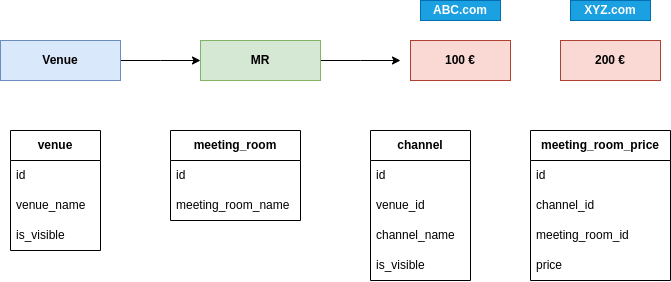

The diagram above was exported from draw.io. Its source (the exported page's mxGraphModel, read from the mxfile embedded in the PNG):
<mxGraphModel dx="1195" dy="668" grid="1" gridSize="10" guides="1" tooltips="1" connect="1" arrows="1" fold="1" page="1" pageScale="1" pageWidth="850" pageHeight="1100" math="0" shadow="0">
  <root>
    <mxCell id="0" />
    <mxCell id="1" parent="0" />
    <mxCell id="gza2ZHrkRtrI7euw9ku_-2" style="edgeStyle=orthogonalEdgeStyle;rounded=0;orthogonalLoop=1;jettySize=auto;html=1;" edge="1" parent="1" source="gza2ZHrkRtrI7euw9ku_-1">
      <mxGeometry relative="1" as="geometry">
        <mxPoint x="230" y="330" as="targetPoint" />
      </mxGeometry>
    </mxCell>
    <mxCell id="gza2ZHrkRtrI7euw9ku_-1" value="Venue" style="rounded=0;whiteSpace=wrap;html=1;fontStyle=1;fillColor=#dae8fc;strokeColor=#6c8ebf;" vertex="1" parent="1">
      <mxGeometry x="30" y="310" width="120" height="40" as="geometry" />
    </mxCell>
    <mxCell id="gza2ZHrkRtrI7euw9ku_-16" style="edgeStyle=orthogonalEdgeStyle;rounded=0;orthogonalLoop=1;jettySize=auto;html=1;" edge="1" parent="1" source="gza2ZHrkRtrI7euw9ku_-3">
      <mxGeometry relative="1" as="geometry">
        <mxPoint x="430" y="330" as="targetPoint" />
      </mxGeometry>
    </mxCell>
    <mxCell id="gza2ZHrkRtrI7euw9ku_-3" value="MR" style="rounded=0;whiteSpace=wrap;html=1;fillColor=#d5e8d4;strokeColor=#82b366;fontStyle=1" vertex="1" parent="1">
      <mxGeometry x="230" y="310" width="120" height="40" as="geometry" />
    </mxCell>
    <mxCell id="gza2ZHrkRtrI7euw9ku_-4" value="ABC.com" style="rounded=0;whiteSpace=wrap;html=1;fillColor=#1ba1e2;strokeColor=#006EAF;fontColor=#ffffff;fontStyle=1" vertex="1" parent="1">
      <mxGeometry x="450" y="270" width="80" height="20" as="geometry" />
    </mxCell>
    <mxCell id="gza2ZHrkRtrI7euw9ku_-5" value="XYZ.com" style="rounded=0;whiteSpace=wrap;html=1;fillColor=#1ba1e2;fontColor=#ffffff;strokeColor=#006EAF;fontStyle=1" vertex="1" parent="1">
      <mxGeometry x="600" y="270" width="80" height="20" as="geometry" />
    </mxCell>
    <mxCell id="gza2ZHrkRtrI7euw9ku_-14" value="100&amp;nbsp;€" style="rounded=0;whiteSpace=wrap;html=1;fillColor=#fad9d5;strokeColor=#ae4132;fontStyle=1" vertex="1" parent="1">
      <mxGeometry x="440" y="310" width="100" height="40" as="geometry" />
    </mxCell>
    <mxCell id="gza2ZHrkRtrI7euw9ku_-15" value="200&amp;nbsp;€" style="rounded=0;whiteSpace=wrap;html=1;fillColor=#fad9d5;strokeColor=#ae4132;fontStyle=1" vertex="1" parent="1">
      <mxGeometry x="590" y="310" width="100" height="40" as="geometry" />
    </mxCell>
    <mxCell id="gza2ZHrkRtrI7euw9ku_-18" value="&lt;b&gt;venue&lt;/b&gt;" style="swimlane;fontStyle=0;childLayout=stackLayout;horizontal=1;startSize=30;horizontalStack=0;resizeParent=1;resizeParentMax=0;resizeLast=0;collapsible=1;marginBottom=0;whiteSpace=wrap;html=1;" vertex="1" parent="1">
      <mxGeometry x="40" y="400" width="90" height="120" as="geometry" />
    </mxCell>
    <mxCell id="gza2ZHrkRtrI7euw9ku_-19" value="id" style="text;strokeColor=none;fillColor=none;align=left;verticalAlign=middle;spacingLeft=4;spacingRight=4;overflow=hidden;points=[[0,0.5],[1,0.5]];portConstraint=eastwest;rotatable=0;whiteSpace=wrap;html=1;" vertex="1" parent="gza2ZHrkRtrI7euw9ku_-18">
      <mxGeometry y="30" width="90" height="30" as="geometry" />
    </mxCell>
    <mxCell id="gza2ZHrkRtrI7euw9ku_-20" value="venue_name" style="text;strokeColor=none;fillColor=none;align=left;verticalAlign=middle;spacingLeft=4;spacingRight=4;overflow=hidden;points=[[0,0.5],[1,0.5]];portConstraint=eastwest;rotatable=0;whiteSpace=wrap;html=1;" vertex="1" parent="gza2ZHrkRtrI7euw9ku_-18">
      <mxGeometry y="60" width="90" height="30" as="geometry" />
    </mxCell>
    <mxCell id="gza2ZHrkRtrI7euw9ku_-49" value="is_visible" style="text;strokeColor=none;fillColor=none;align=left;verticalAlign=middle;spacingLeft=4;spacingRight=4;overflow=hidden;points=[[0,0.5],[1,0.5]];portConstraint=eastwest;rotatable=0;whiteSpace=wrap;html=1;" vertex="1" parent="gza2ZHrkRtrI7euw9ku_-18">
      <mxGeometry y="90" width="90" height="30" as="geometry" />
    </mxCell>
    <mxCell id="gza2ZHrkRtrI7euw9ku_-26" value="&lt;b&gt;meeting_room&lt;/b&gt;" style="swimlane;fontStyle=0;childLayout=stackLayout;horizontal=1;startSize=30;horizontalStack=0;resizeParent=1;resizeParentMax=0;resizeLast=0;collapsible=1;marginBottom=0;whiteSpace=wrap;html=1;" vertex="1" parent="1">
      <mxGeometry x="200" y="400" width="130" height="90" as="geometry" />
    </mxCell>
    <mxCell id="gza2ZHrkRtrI7euw9ku_-27" value="id" style="text;strokeColor=none;fillColor=none;align=left;verticalAlign=middle;spacingLeft=4;spacingRight=4;overflow=hidden;points=[[0,0.5],[1,0.5]];portConstraint=eastwest;rotatable=0;whiteSpace=wrap;html=1;" vertex="1" parent="gza2ZHrkRtrI7euw9ku_-26">
      <mxGeometry y="30" width="130" height="30" as="geometry" />
    </mxCell>
    <mxCell id="gza2ZHrkRtrI7euw9ku_-28" value="&lt;span style=&quot;border-color: var(--border-color); text-align: center;&quot;&gt;meeting_room_&lt;/span&gt;name" style="text;strokeColor=none;fillColor=none;align=left;verticalAlign=middle;spacingLeft=4;spacingRight=4;overflow=hidden;points=[[0,0.5],[1,0.5]];portConstraint=eastwest;rotatable=0;whiteSpace=wrap;html=1;" vertex="1" parent="gza2ZHrkRtrI7euw9ku_-26">
      <mxGeometry y="60" width="130" height="30" as="geometry" />
    </mxCell>
    <mxCell id="gza2ZHrkRtrI7euw9ku_-30" value="&lt;b&gt;channel&lt;/b&gt;" style="swimlane;fontStyle=0;childLayout=stackLayout;horizontal=1;startSize=30;horizontalStack=0;resizeParent=1;resizeParentMax=0;resizeLast=0;collapsible=1;marginBottom=0;whiteSpace=wrap;html=1;" vertex="1" parent="1">
      <mxGeometry x="400" y="400" width="100" height="150" as="geometry" />
    </mxCell>
    <mxCell id="gza2ZHrkRtrI7euw9ku_-31" value="id" style="text;strokeColor=none;fillColor=none;align=left;verticalAlign=middle;spacingLeft=4;spacingRight=4;overflow=hidden;points=[[0,0.5],[1,0.5]];portConstraint=eastwest;rotatable=0;whiteSpace=wrap;html=1;" vertex="1" parent="gza2ZHrkRtrI7euw9ku_-30">
      <mxGeometry y="30" width="100" height="30" as="geometry" />
    </mxCell>
    <mxCell id="gza2ZHrkRtrI7euw9ku_-47" value="venue_id" style="text;strokeColor=none;fillColor=none;align=left;verticalAlign=middle;spacingLeft=4;spacingRight=4;overflow=hidden;points=[[0,0.5],[1,0.5]];portConstraint=eastwest;rotatable=0;whiteSpace=wrap;html=1;" vertex="1" parent="gza2ZHrkRtrI7euw9ku_-30">
      <mxGeometry y="60" width="100" height="30" as="geometry" />
    </mxCell>
    <mxCell id="gza2ZHrkRtrI7euw9ku_-32" value="channel_name" style="text;strokeColor=none;fillColor=none;align=left;verticalAlign=middle;spacingLeft=4;spacingRight=4;overflow=hidden;points=[[0,0.5],[1,0.5]];portConstraint=eastwest;rotatable=0;whiteSpace=wrap;html=1;" vertex="1" parent="gza2ZHrkRtrI7euw9ku_-30">
      <mxGeometry y="90" width="100" height="30" as="geometry" />
    </mxCell>
    <mxCell id="gza2ZHrkRtrI7euw9ku_-50" value="is_visible" style="text;strokeColor=none;fillColor=none;align=left;verticalAlign=middle;spacingLeft=4;spacingRight=4;overflow=hidden;points=[[0,0.5],[1,0.5]];portConstraint=eastwest;rotatable=0;whiteSpace=wrap;html=1;" vertex="1" parent="gza2ZHrkRtrI7euw9ku_-30">
      <mxGeometry y="120" width="100" height="30" as="geometry" />
    </mxCell>
    <mxCell id="gza2ZHrkRtrI7euw9ku_-34" value="&lt;b&gt;meeting_room_price&lt;/b&gt;" style="swimlane;fontStyle=0;childLayout=stackLayout;horizontal=1;startSize=30;horizontalStack=0;resizeParent=1;resizeParentMax=0;resizeLast=0;collapsible=1;marginBottom=0;whiteSpace=wrap;html=1;" vertex="1" parent="1">
      <mxGeometry x="560" y="400" width="140" height="150" as="geometry">
        <mxRectangle x="600" y="400" width="160" height="30" as="alternateBounds" />
      </mxGeometry>
    </mxCell>
    <mxCell id="gza2ZHrkRtrI7euw9ku_-35" value="id" style="text;strokeColor=none;fillColor=none;align=left;verticalAlign=middle;spacingLeft=4;spacingRight=4;overflow=hidden;points=[[0,0.5],[1,0.5]];portConstraint=eastwest;rotatable=0;whiteSpace=wrap;html=1;" vertex="1" parent="gza2ZHrkRtrI7euw9ku_-34">
      <mxGeometry y="30" width="140" height="30" as="geometry" />
    </mxCell>
    <mxCell id="gza2ZHrkRtrI7euw9ku_-36" value="channel_id" style="text;strokeColor=none;fillColor=none;align=left;verticalAlign=middle;spacingLeft=4;spacingRight=4;overflow=hidden;points=[[0,0.5],[1,0.5]];portConstraint=eastwest;rotatable=0;whiteSpace=wrap;html=1;" vertex="1" parent="gza2ZHrkRtrI7euw9ku_-34">
      <mxGeometry y="60" width="140" height="30" as="geometry" />
    </mxCell>
    <mxCell id="gza2ZHrkRtrI7euw9ku_-39" value="&lt;span style=&quot;border-color: var(--border-color); text-align: center;&quot;&gt;meeting_room_id&lt;/span&gt;" style="text;strokeColor=none;fillColor=none;align=left;verticalAlign=middle;spacingLeft=4;spacingRight=4;overflow=hidden;points=[[0,0.5],[1,0.5]];portConstraint=eastwest;rotatable=0;whiteSpace=wrap;html=1;" vertex="1" parent="gza2ZHrkRtrI7euw9ku_-34">
      <mxGeometry y="90" width="140" height="30" as="geometry" />
    </mxCell>
    <mxCell id="gza2ZHrkRtrI7euw9ku_-40" value="price" style="text;strokeColor=none;fillColor=none;align=left;verticalAlign=middle;spacingLeft=4;spacingRight=4;overflow=hidden;points=[[0,0.5],[1,0.5]];portConstraint=eastwest;rotatable=0;whiteSpace=wrap;html=1;" vertex="1" parent="gza2ZHrkRtrI7euw9ku_-34">
      <mxGeometry y="120" width="140" height="30" as="geometry" />
    </mxCell>
  </root>
</mxGraphModel>